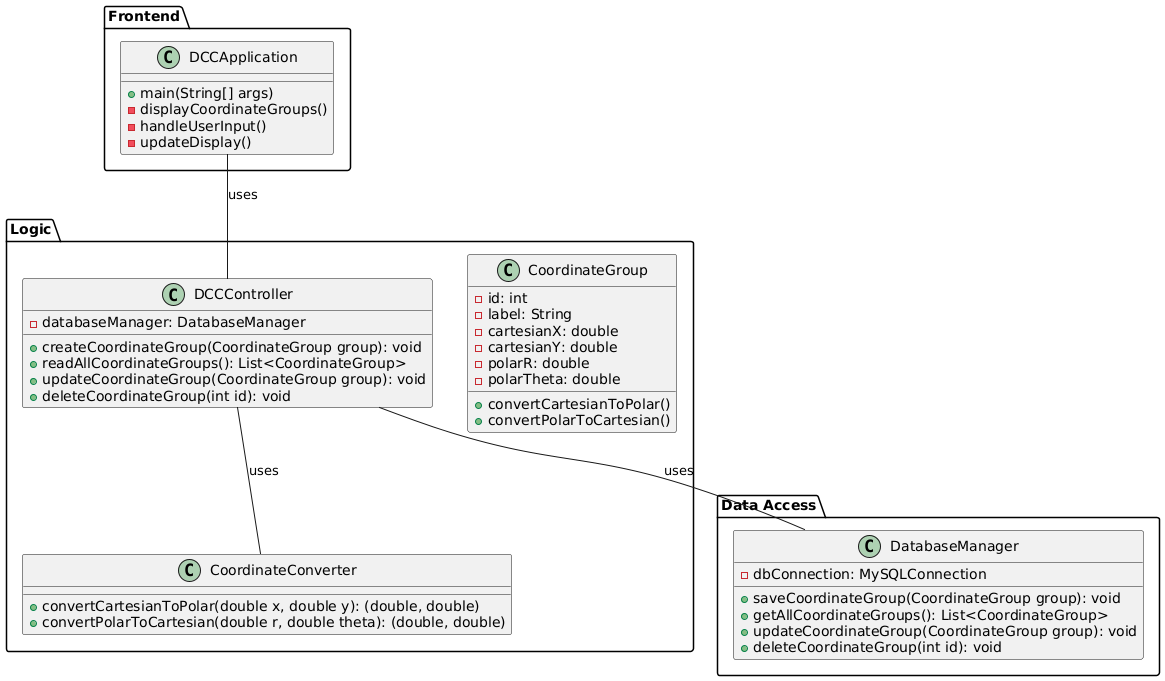

The diagram above was rendered by PlantUML. Its source (embedded in the PNG):
@startuml

package "Frontend" {
  class DCCApplication {
    + main(String[] args)
    - displayCoordinateGroups()
    - handleUserInput()
    - updateDisplay()
  }
}

package "Logic" {
  class CoordinateGroup {
    - id: int
    - label: String
    - cartesianX: double
    - cartesianY: double
    - polarR: double
    - polarTheta: double
    + convertCartesianToPolar()
    + convertPolarToCartesian()
  }

  class CoordinateConverter {
    + convertCartesianToPolar(double x, double y): (double, double)
    + convertPolarToCartesian(double r, double theta): (double, double)
  }

  class DCCController {
    - databaseManager: DatabaseManager
    + createCoordinateGroup(CoordinateGroup group): void
    + readAllCoordinateGroups(): List<CoordinateGroup>
    + updateCoordinateGroup(CoordinateGroup group): void
    + deleteCoordinateGroup(int id): void
  }

}

package "Data Access" {
  class DatabaseManager {
    - dbConnection: MySQLConnection
    + saveCoordinateGroup(CoordinateGroup group): void
    + getAllCoordinateGroups(): List<CoordinateGroup>
    + updateCoordinateGroup(CoordinateGroup group): void
    + deleteCoordinateGroup(int id): void
  }

}

DCCApplication -- DCCController : uses
DCCController -- CoordinateConverter : uses
DCCController -- DatabaseManager : uses

@enduml